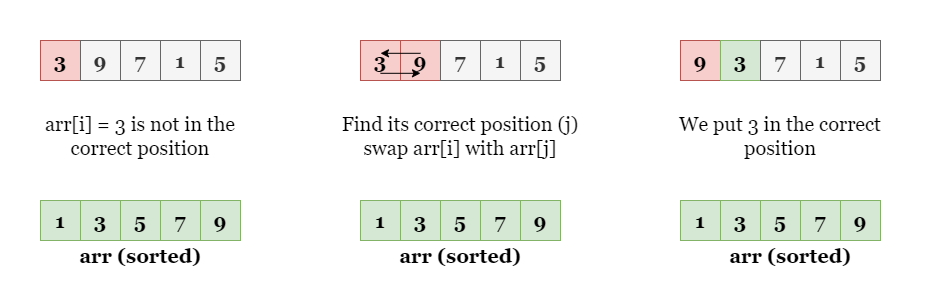

The diagram above was exported from draw.io. Its source (the exported page's mxGraphModel, read from the mxfile embedded in the PNG):
<mxGraphModel dx="1061" dy="511" grid="1" gridSize="10" guides="1" tooltips="1" connect="1" arrows="1" fold="1" page="1" pageScale="1" pageWidth="600" pageHeight="300" math="0" shadow="0">
  <root>
    <mxCell id="0" />
    <mxCell id="1" parent="0" />
    <mxCell id="-Cobj6h2lLeWh_blE7gZ-1" value="" style="rounded=0;whiteSpace=wrap;html=1;strokeColor=none;" vertex="1" parent="1">
      <mxGeometry width="940" height="300" as="geometry" />
    </mxCell>
    <mxCell id="BaDFosHo31TeuOn29Z7k-1" value="3" style="rounded=0;whiteSpace=wrap;html=1;fontFamily=Georgia;fontSize=20;fillColor=#f8cecc;strokeColor=#b85450;strokeWidth=1;fontStyle=1;" vertex="1" parent="1">
      <mxGeometry x="40" y="40" width="40" height="40" as="geometry" />
    </mxCell>
    <mxCell id="BaDFosHo31TeuOn29Z7k-2" value="9" style="rounded=0;whiteSpace=wrap;html=1;fontFamily=Georgia;fontSize=20;fillColor=#f5f5f5;strokeColor=#666666;strokeWidth=1;fontStyle=1;fontColor=#333333;" vertex="1" parent="1">
      <mxGeometry x="80" y="40" width="40" height="40" as="geometry" />
    </mxCell>
    <mxCell id="BaDFosHo31TeuOn29Z7k-3" value="7" style="rounded=0;whiteSpace=wrap;html=1;fontFamily=Georgia;fontSize=20;fillColor=#f5f5f5;strokeColor=#666666;strokeWidth=1;fontStyle=1;fontColor=#333333;" vertex="1" parent="1">
      <mxGeometry x="120" y="40" width="40" height="40" as="geometry" />
    </mxCell>
    <mxCell id="BaDFosHo31TeuOn29Z7k-4" value="1" style="rounded=0;whiteSpace=wrap;html=1;fontFamily=Georgia;fontSize=20;fillColor=#f5f5f5;strokeColor=#666666;strokeWidth=1;fontStyle=1;fontColor=#333333;" vertex="1" parent="1">
      <mxGeometry x="160" y="40" width="40" height="40" as="geometry" />
    </mxCell>
    <mxCell id="BaDFosHo31TeuOn29Z7k-5" value="5" style="rounded=0;whiteSpace=wrap;html=1;fontFamily=Georgia;fontSize=20;fillColor=#f5f5f5;strokeColor=#666666;strokeWidth=1;fontStyle=1;fontColor=#333333;" vertex="1" parent="1">
      <mxGeometry x="200" y="40" width="40" height="40" as="geometry" />
    </mxCell>
    <mxCell id="BaDFosHo31TeuOn29Z7k-11" value="1" style="rounded=0;whiteSpace=wrap;html=1;fontFamily=Georgia;fontSize=20;fillColor=#d5e8d4;strokeColor=#82b366;strokeWidth=1;fontStyle=1;" vertex="1" parent="1">
      <mxGeometry x="40" y="200" width="40" height="40" as="geometry" />
    </mxCell>
    <mxCell id="BaDFosHo31TeuOn29Z7k-12" value="3" style="rounded=0;whiteSpace=wrap;html=1;fontFamily=Georgia;fontSize=20;fillColor=#d5e8d4;strokeColor=#82b366;strokeWidth=1;fontStyle=1;" vertex="1" parent="1">
      <mxGeometry x="80" y="200" width="40" height="40" as="geometry" />
    </mxCell>
    <mxCell id="BaDFosHo31TeuOn29Z7k-13" value="5" style="rounded=0;whiteSpace=wrap;html=1;fontFamily=Georgia;fontSize=20;fillColor=#d5e8d4;strokeColor=#82b366;strokeWidth=1;fontStyle=1;" vertex="1" parent="1">
      <mxGeometry x="120" y="200" width="40" height="40" as="geometry" />
    </mxCell>
    <mxCell id="BaDFosHo31TeuOn29Z7k-14" value="7" style="rounded=0;whiteSpace=wrap;html=1;fontFamily=Georgia;fontSize=20;fillColor=#d5e8d4;strokeColor=#82b366;strokeWidth=1;fontStyle=1;" vertex="1" parent="1">
      <mxGeometry x="160" y="200" width="40" height="40" as="geometry" />
    </mxCell>
    <mxCell id="BaDFosHo31TeuOn29Z7k-15" value="9" style="rounded=0;whiteSpace=wrap;html=1;fontFamily=Georgia;fontSize=20;fillColor=#d5e8d4;strokeColor=#82b366;strokeWidth=1;fontStyle=1;" vertex="1" parent="1">
      <mxGeometry x="200" y="200" width="40" height="40" as="geometry" />
    </mxCell>
    <mxCell id="BaDFosHo31TeuOn29Z7k-16" value="9" style="rounded=0;whiteSpace=wrap;html=1;fontFamily=Georgia;fontSize=20;fillColor=#f8cecc;strokeColor=#b85450;strokeWidth=1;fontStyle=1;" vertex="1" parent="1">
      <mxGeometry x="680" y="40" width="40" height="40" as="geometry" />
    </mxCell>
    <mxCell id="BaDFosHo31TeuOn29Z7k-17" value="3" style="rounded=0;whiteSpace=wrap;html=1;fontFamily=Georgia;fontSize=20;fillColor=#d5e8d4;strokeColor=#82b366;strokeWidth=1;fontStyle=1;" vertex="1" parent="1">
      <mxGeometry x="720" y="40" width="40" height="40" as="geometry" />
    </mxCell>
    <mxCell id="BaDFosHo31TeuOn29Z7k-18" value="7" style="rounded=0;whiteSpace=wrap;html=1;fontFamily=Georgia;fontSize=20;fillColor=#f5f5f5;strokeColor=#666666;strokeWidth=1;fontStyle=1;fontColor=#333333;" vertex="1" parent="1">
      <mxGeometry x="760" y="40" width="40" height="40" as="geometry" />
    </mxCell>
    <mxCell id="BaDFosHo31TeuOn29Z7k-19" value="1" style="rounded=0;whiteSpace=wrap;html=1;fontFamily=Georgia;fontSize=20;fillColor=#f5f5f5;strokeColor=#666666;strokeWidth=1;fontStyle=1;fontColor=#333333;" vertex="1" parent="1">
      <mxGeometry x="800" y="40" width="40" height="40" as="geometry" />
    </mxCell>
    <mxCell id="BaDFosHo31TeuOn29Z7k-20" value="5" style="rounded=0;whiteSpace=wrap;html=1;fontFamily=Georgia;fontSize=20;fillColor=#f5f5f5;strokeColor=#666666;strokeWidth=1;fontStyle=1;fontColor=#333333;" vertex="1" parent="1">
      <mxGeometry x="840" y="40" width="40" height="40" as="geometry" />
    </mxCell>
    <mxCell id="BaDFosHo31TeuOn29Z7k-21" value="1" style="rounded=0;whiteSpace=wrap;html=1;fontFamily=Georgia;fontSize=20;fillColor=#d5e8d4;strokeColor=#82b366;strokeWidth=1;fontStyle=1;" vertex="1" parent="1">
      <mxGeometry x="680" y="200" width="40" height="40" as="geometry" />
    </mxCell>
    <mxCell id="BaDFosHo31TeuOn29Z7k-22" value="3" style="rounded=0;whiteSpace=wrap;html=1;fontFamily=Georgia;fontSize=20;fillColor=#d5e8d4;strokeColor=#82b366;strokeWidth=1;fontStyle=1;" vertex="1" parent="1">
      <mxGeometry x="720" y="200" width="40" height="40" as="geometry" />
    </mxCell>
    <mxCell id="BaDFosHo31TeuOn29Z7k-23" value="5" style="rounded=0;whiteSpace=wrap;html=1;fontFamily=Georgia;fontSize=20;fillColor=#d5e8d4;strokeColor=#82b366;strokeWidth=1;fontStyle=1;" vertex="1" parent="1">
      <mxGeometry x="760" y="200" width="40" height="40" as="geometry" />
    </mxCell>
    <mxCell id="BaDFosHo31TeuOn29Z7k-24" value="7" style="rounded=0;whiteSpace=wrap;html=1;fontFamily=Georgia;fontSize=20;fillColor=#d5e8d4;strokeColor=#82b366;strokeWidth=1;fontStyle=1;" vertex="1" parent="1">
      <mxGeometry x="800" y="200" width="40" height="40" as="geometry" />
    </mxCell>
    <mxCell id="BaDFosHo31TeuOn29Z7k-25" value="9" style="rounded=0;whiteSpace=wrap;html=1;fontFamily=Georgia;fontSize=20;fillColor=#d5e8d4;strokeColor=#82b366;strokeWidth=1;fontStyle=1;" vertex="1" parent="1">
      <mxGeometry x="840" y="200" width="40" height="40" as="geometry" />
    </mxCell>
    <mxCell id="I3PurkJBNoQi2s6rMrLo-1" value="arr (sorted)" style="text;html=1;strokeColor=none;fillColor=none;align=center;verticalAlign=middle;whiteSpace=wrap;rounded=0;fontFamily=Georgia;fontSize=20;fontStyle=1" vertex="1" parent="1">
      <mxGeometry x="60" y="240" width="160" height="30" as="geometry" />
    </mxCell>
    <mxCell id="I3PurkJBNoQi2s6rMrLo-2" value="arr (sorted)" style="text;html=1;strokeColor=none;fillColor=none;align=center;verticalAlign=middle;whiteSpace=wrap;rounded=0;fontFamily=Georgia;fontSize=20;fontStyle=1" vertex="1" parent="1">
      <mxGeometry x="710" y="240" width="160" height="30" as="geometry" />
    </mxCell>
    <mxCell id="0wHf4utrmXVs8T8QOC6n-2" value="arr[i] = 3 is not in the correct position" style="text;html=1;strokeColor=none;fillColor=none;align=center;verticalAlign=middle;whiteSpace=wrap;rounded=0;fontFamily=Georgia;fontSize=20;" vertex="1" parent="1">
      <mxGeometry x="30" y="120" width="220" height="30" as="geometry" />
    </mxCell>
    <mxCell id="0wHf4utrmXVs8T8QOC6n-4" value="3" style="rounded=0;whiteSpace=wrap;html=1;fontFamily=Georgia;fontSize=20;fillColor=#f8cecc;strokeColor=#b85450;strokeWidth=1;fontStyle=1;" vertex="1" parent="1">
      <mxGeometry x="360" y="40" width="40" height="40" as="geometry" />
    </mxCell>
    <mxCell id="0wHf4utrmXVs8T8QOC6n-5" value="9" style="rounded=0;whiteSpace=wrap;html=1;fontFamily=Georgia;fontSize=20;fillColor=#f8cecc;strokeColor=#b85450;strokeWidth=1;fontStyle=1;" vertex="1" parent="1">
      <mxGeometry x="400" y="40" width="40" height="40" as="geometry" />
    </mxCell>
    <mxCell id="0wHf4utrmXVs8T8QOC6n-6" value="7" style="rounded=0;whiteSpace=wrap;html=1;fontFamily=Georgia;fontSize=20;fillColor=#f5f5f5;strokeColor=#666666;strokeWidth=1;fontStyle=1;fontColor=#333333;" vertex="1" parent="1">
      <mxGeometry x="440" y="40" width="40" height="40" as="geometry" />
    </mxCell>
    <mxCell id="0wHf4utrmXVs8T8QOC6n-7" value="1" style="rounded=0;whiteSpace=wrap;html=1;fontFamily=Georgia;fontSize=20;fillColor=#f5f5f5;strokeColor=#666666;strokeWidth=1;fontStyle=1;fontColor=#333333;" vertex="1" parent="1">
      <mxGeometry x="480" y="40" width="40" height="40" as="geometry" />
    </mxCell>
    <mxCell id="0wHf4utrmXVs8T8QOC6n-8" value="5" style="rounded=0;whiteSpace=wrap;html=1;fontFamily=Georgia;fontSize=20;fillColor=#f5f5f5;strokeColor=#666666;strokeWidth=1;fontStyle=1;fontColor=#333333;" vertex="1" parent="1">
      <mxGeometry x="520" y="40" width="40" height="40" as="geometry" />
    </mxCell>
    <mxCell id="0wHf4utrmXVs8T8QOC6n-9" value="1" style="rounded=0;whiteSpace=wrap;html=1;fontFamily=Georgia;fontSize=20;fillColor=#d5e8d4;strokeColor=#82b366;strokeWidth=1;fontStyle=1;" vertex="1" parent="1">
      <mxGeometry x="360" y="200" width="40" height="40" as="geometry" />
    </mxCell>
    <mxCell id="0wHf4utrmXVs8T8QOC6n-10" value="3" style="rounded=0;whiteSpace=wrap;html=1;fontFamily=Georgia;fontSize=20;fillColor=#d5e8d4;strokeColor=#82b366;strokeWidth=1;fontStyle=1;" vertex="1" parent="1">
      <mxGeometry x="400" y="200" width="40" height="40" as="geometry" />
    </mxCell>
    <mxCell id="0wHf4utrmXVs8T8QOC6n-11" value="5" style="rounded=0;whiteSpace=wrap;html=1;fontFamily=Georgia;fontSize=20;fillColor=#d5e8d4;strokeColor=#82b366;strokeWidth=1;fontStyle=1;" vertex="1" parent="1">
      <mxGeometry x="440" y="200" width="40" height="40" as="geometry" />
    </mxCell>
    <mxCell id="0wHf4utrmXVs8T8QOC6n-12" value="7" style="rounded=0;whiteSpace=wrap;html=1;fontFamily=Georgia;fontSize=20;fillColor=#d5e8d4;strokeColor=#82b366;strokeWidth=1;fontStyle=1;" vertex="1" parent="1">
      <mxGeometry x="480" y="200" width="40" height="40" as="geometry" />
    </mxCell>
    <mxCell id="0wHf4utrmXVs8T8QOC6n-13" value="9" style="rounded=0;whiteSpace=wrap;html=1;fontFamily=Georgia;fontSize=20;fillColor=#d5e8d4;strokeColor=#82b366;strokeWidth=1;fontStyle=1;" vertex="1" parent="1">
      <mxGeometry x="520" y="200" width="40" height="40" as="geometry" />
    </mxCell>
    <mxCell id="0wHf4utrmXVs8T8QOC6n-14" value="arr (sorted)" style="text;html=1;strokeColor=none;fillColor=none;align=center;verticalAlign=middle;whiteSpace=wrap;rounded=0;fontFamily=Georgia;fontSize=20;fontStyle=1" vertex="1" parent="1">
      <mxGeometry x="380" y="240" width="160" height="30" as="geometry" />
    </mxCell>
    <mxCell id="0wHf4utrmXVs8T8QOC6n-15" value="Find its correct position (j)&lt;br&gt;swap arr[i] with arr[j]" style="text;html=1;strokeColor=none;fillColor=none;align=center;verticalAlign=middle;whiteSpace=wrap;rounded=0;fontFamily=Georgia;fontSize=20;" vertex="1" parent="1">
      <mxGeometry x="330" y="120" width="260" height="30" as="geometry" />
    </mxCell>
    <mxCell id="RuiOL2zCm2zUmt_bpQV9-3" value="" style="endArrow=classic;html=1;rounded=0;" edge="1" parent="1">
      <mxGeometry width="50" height="50" relative="1" as="geometry">
        <mxPoint x="420" y="52.8" as="sourcePoint" />
        <mxPoint x="380" y="52.8" as="targetPoint" />
      </mxGeometry>
    </mxCell>
    <mxCell id="RuiOL2zCm2zUmt_bpQV9-4" value="" style="endArrow=classic;html=1;rounded=0;" edge="1" parent="1">
      <mxGeometry width="50" height="50" relative="1" as="geometry">
        <mxPoint x="380" y="72.8" as="sourcePoint" />
        <mxPoint x="420" y="72.8" as="targetPoint" />
      </mxGeometry>
    </mxCell>
    <mxCell id="RuiOL2zCm2zUmt_bpQV9-5" value="We put 3 in the correct position" style="text;html=1;strokeColor=none;fillColor=none;align=center;verticalAlign=middle;whiteSpace=wrap;rounded=0;fontFamily=Georgia;fontSize=20;" vertex="1" parent="1">
      <mxGeometry x="650" y="120" width="260" height="30" as="geometry" />
    </mxCell>
  </root>
</mxGraphModel>